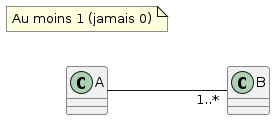

The diagram above was rendered by PlantUML. Its source (embedded in the PNG):
@startuml
left to right direction

A -- "1..*" B

class A {
}

class B {
}

note as N1
  Au moins 1 (jamais 0)
end note
@enduml